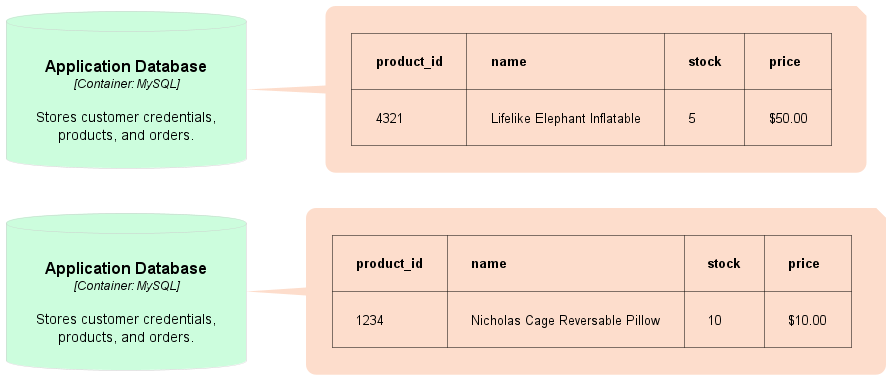

The diagram above was rendered by PlantUML. Its source (embedded in the PNG):
@startuml Partitioning

left to right direction

!include https://raw.githubusercontent.com/plantuml-stdlib/C4-PlantUML/master/C4_Deployment.puml

!define DEVICONS https://raw.githubusercontent.com/tupadr3/plantuml-icon-font-sprites/master/devicons
!include DEVICONS/laravel.puml
!include DEVICONS/javascript.puml
!include DEVICONS/mysql.puml
!include DEVICONS/chrome.puml

!define AWSPuml https://raw.githubusercontent.com/awslabs/aws-icons-for-plantuml/v11.1/dist
!includeurl AWSPuml/AWSCommon.puml
!includeurl AWSPuml/Database/RDS.puml
!includeurl AWSPuml/Compute/EC2.puml
!includeurl AWSPuml/Compute/EC2AutoScaling.puml
!includeurl AWSPuml/NetworkingContentDelivery/ElasticLoadBalancing.puml
!includeurl AWSPuml/Storage/SimpleStorageService.puml
' make orange
AddContainerTag("AWS", $borderColor="#ff9900", $bgColor="#ffffff", $fontColor="#000000")

AddContainerTag("browser", $bgColor="#bcddfc", $fontColor="#000000")
AddContainerTag("database", $bgColor="#ccfddd", $fontColor="#000000", $borderColor="#cccccc")

skinparam roundcorner 20
skinparam Padding 20
skinparam NoteBorderColor transparent
skinparam NoteBackgroundColor #FDDDCC
' skinparam NoteFontColor white

UpdateElementStyle(node, $borderColor="#cccccc", $fontColor="#5c5c5c")
UpdateElementStyle(container, $bgColor="#5388cb")

hide stereotype


ContainerDb(db, "Application Database", "Container: MySQL", "Stores customer credentials, products, and orders.", $tags="database")
note right of db
  |= product_id |= name |= stock |= price |
  | 1234 | Nicholas Cage Reversable Pillow | 10 | $10.00 |
end note

ContainerDb(db2, "Application Database", "Container: MySQL", "Stores customer credentials, products, and orders.", $tags="database")
note right of db2
  |= product_id |= name |= stock |= price |
  | 4321 | Lifelike Elephant Inflatable | 5 | $50.00 |
end note


@enduml